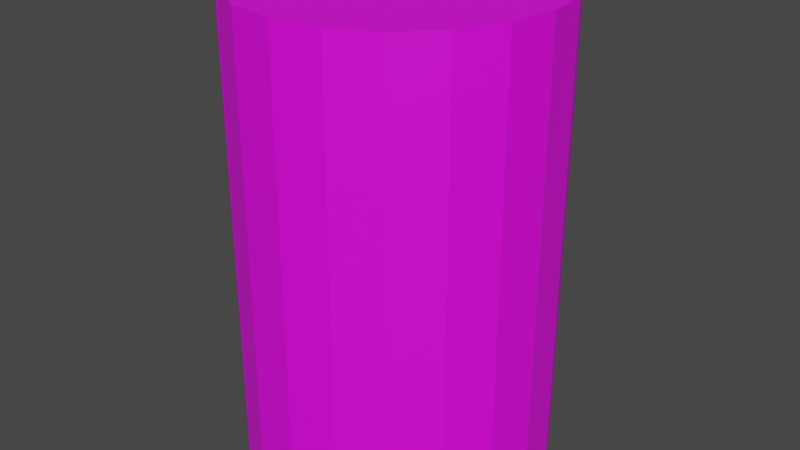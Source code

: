 # Source: OilBarrel.blend  (saved by Blender 2.91.10; exported with 4.5.12 LTS)
import bpy
from mathutils import Matrix  # noqa: F401  (used for matrix-valued properties, if any)

bpy.ops.wm.read_factory_settings(use_empty=True)
scene = bpy.context.scene
scene.name = 'Scene'

# ---- collections
col_collection = bpy.data.collections.new('Collection'); scene.collection.children.link(col_collection)

# ---- images (referenced by path relative to the original .blend; pixels are not part of the script)
import os
ASSET_DIR = os.environ.get("B2B_ASSET_DIR", "")  # directory of the original .blend (textures are referenced by path, not embedded)
HERE = os.path.dirname(os.path.abspath(__file__))  # packed textures are extracted next to this script under _unpacked/

def load_image(name, relpath, width, height, colorspace="sRGB"):
    """Load a texture the original file referenced (path relative to the .blend, or extracted next to this script)."""
    p = next((c for c in (os.path.join(HERE, relpath), os.path.join(ASSET_DIR, relpath)) if relpath and os.path.exists(c)), "")
    if p:
        img = bpy.data.images.load(p, check_existing=True)
        img.name = name
    else:  # same state as the original file: an image datablock whose file is absent (Cycles renders it pink)
        img = bpy.data.images.new(name, width, height)
        img.source = "FILE"
        img.filepath = "//" + (relpath or name)
    img.colorspace_settings.name = colorspace
    return img
img_oilbarrel_jpg = load_image('oilbarrel.jpg', 'oilbarrel.jpg', 1024, 1024, 'sRGB')

# ---- materials (node trees are filled in below, after node groups)
mat_barrel = bpy.data.materials.new('Barrel')
mat_barrel.use_transparent_shadow = False

# ---- material node trees
mat_barrel.use_nodes = True; mat_barrel.node_tree.nodes.clear()
_N = mat_barrel.node_tree.nodes; _L = mat_barrel.node_tree.links
n0 = _N.new('ShaderNodeBsdfPrincipled'); n0.name = 'Principled BSDF'; n0.location = (10, 300)
n0.distribution = 'GGX'
n0.subsurface_method = 'BURLEY'
n0.inputs[3].default_value = 1.45
n0.inputs[27].default_value = (0.0, 0.0, 0.0, 1.0)
n0.inputs[28].default_value = 1.0
n1 = _N.new('ShaderNodeOutputMaterial'); n1.name = 'Material Output'; n1.location = (300, 300)
n2 = _N.new('ShaderNodeTexImage'); n2.name = 'Image Texture'; n2.location = (-343, 167)
n2.image = img_oilbarrel_jpg
_L.new(n0.outputs[0], n1.inputs[0])
_L.new(n2.outputs[0], n0.inputs[0])
n1.is_active_output = True

# ---- world
world_world = bpy.data.worlds.new('World'); scene.world = world_world
world_world.use_nodes = True; world_world.node_tree.nodes.clear()
_N = world_world.node_tree.nodes; _L = world_world.node_tree.links
n0 = _N.new('ShaderNodeOutputWorld'); n0.name = 'World Output'; n0.location = (300, 300)
n1 = _N.new('ShaderNodeBackground'); n1.name = 'Background'; n1.location = (10, 300)
n1.inputs[0].default_value = (0.05088, 0.05088, 0.05088, 1.0)
_L.new(n1.outputs[0], n0.inputs[0])
n0.is_active_output = True
world_world.color = (0.05088, 0.05088, 0.05088)
world_world.use_sun_shadow = False
world_world.sun_shadow_jitter_overblur = 0.0

# ---- meshes
me_cylinder_001 = bpy.data.meshes.new('Cylinder.001')
me_cylinder_001.from_pydata([(0.0, 0.6096, -0.6096), (0.0, 0.6096, 1.239), (0.1884, 0.5798, -0.6096), (0.1884, 0.5798, 1.239), (0.3583, 0.4932, -0.6096), (0.3583, 0.4932, 1.239), (0.4932, 0.3583, -0.6096), (0.4932, 0.3583, 1.239), (0.5798, 0.1884, -0.6096), (0.5798, 0.1884, 1.239), (0.6096, -2.665e-08, -0.6096), (0.6096, -2.665e-08, 1.239), (0.5798, -0.1884, -0.6096), (0.5798, -0.1884, 1.239), (0.4932, -0.3583, -0.6096), (0.4932, -0.3583, 1.239), (0.3583, -0.4932, -0.6096), (0.3583, -0.4932, 1.239), (0.1884, -0.5798, -0.6096), (0.1884, -0.5798, 1.239), (-1.986e-07, -0.6096, -0.6096), (-1.986e-07, -0.6096, 1.239), (-0.1884, -0.5798, -0.6096), (-0.1884, -0.5798, 1.239), (-0.3583, -0.4932, -0.6096), (-0.3583, -0.4932, 1.239), (-0.4932, -0.3583, -0.6096), (-0.4932, -0.3583, 1.239), (-0.5798, -0.1884, -0.6096), (-0.5798, -0.1884, 1.239), (-0.6096, 5.886e-07, -0.6096), (-0.6096, 5.886e-07, 1.239), (-0.5798, 0.1884, -0.6096), (-0.5798, 0.1884, 1.239), (-0.4932, 0.3583, -0.6096), (-0.4932, 0.3583, 1.239), (-0.3583, 0.4932, -0.6096), (-0.3583, 0.4932, 1.239), (-0.1884, 0.5798, -0.6096), (-0.1884, 0.5798, 1.239)], [], [(0, 1, 3, 2), (2, 3, 5, 4), (4, 5, 7, 6), (6, 7, 9, 8), (8, 9, 11, 10), (10, 11, 13, 12), (12, 13, 15, 14), (14, 15, 17, 16), (16, 17, 19, 18), (18, 19, 21, 20), (20, 21, 23, 22), (22, 23, 25, 24), (24, 25, 27, 26), (26, 27, 29, 28), (28, 29, 31, 30), (30, 31, 33, 32), (32, 33, 35, 34), (34, 35, 37, 36), (3, 1, 39, 37, 35, 33, 31, 29, 27, 25, 23, 21, 19, 17, 15, 13, 11, 9, 7, 5), (36, 37, 39, 38), (38, 39, 1, 0), (0, 2, 4, 6, 8, 10, 12, 14, 16, 18, 20, 22, 24, 26, 28, 30, 32, 34, 36, 38)])
_uv = me_cylinder_001.uv_layers.new(name='UVMap')
_uv.uv.foreach_set('vector', [0.5026, 0.386, 0.5026, 0.9912, 0.4529, 0.9912, 0.4529, 0.386, 0.4529, 0.386, 0.4529, 0.9912, 0.4032, 0.9912, 0.4032, 0.386, 0.4032, 0.386, 0.4032, 0.9912, 0.3535, 0.9912, 0.3535, 0.386, 0.3535, 0.386, 0.3535, 0.9912, 0.3038, 0.9912, 0.3038, 0.386, 0.3038, 0.386, 0.3038, 0.9912, 0.2541, 0.9912, 0.2541, 0.386, 0.2541, 0.386, 0.2541, 0.9912, 0.2044, 0.9912, 0.2044, 0.386, 0.2044, 0.386, 0.2044, 0.9912, 0.1547, 0.9912, 0.1547, 0.386, 0.1547, 0.386, 0.1547, 0.9912, 0.1051, 0.9912, 0.1051, 0.386, 0.1051, 0.386, 0.1051, 0.9912, 0.05536, 0.9912, 0.05536, 0.386, 0.05536, 0.386, 0.05536, 0.9912, 0.005675, 0.9912, 0.005675, 0.386, 0.9994, 0.386, 0.9994, 0.9912, 0.9497, 0.9912, 0.9497, 0.386, 0.9497, 0.386, 0.9497, 0.9912, 0.9001, 0.9912, 0.9001, 0.386, 0.9001, 0.386, 0.9001, 0.9912, 0.8504, 0.9912, 0.8504, 0.386, 0.8504, 0.386, 0.8504, 0.9912, 0.8007, 0.9912, 0.8007, 0.386, 0.8007, 0.386, 0.8007, 0.9912, 0.751, 0.9912, 0.751, 0.386, 0.751, 0.386, 0.751, 0.9912, 0.7013, 0.9912, 0.7013, 0.386, 0.7013, 0.386, 0.7013, 0.9912, 0.6516, 0.9912, 0.6516, 0.386, 0.6516, 0.386, 0.6516, 0.9912, 0.6019, 0.9912, 0.6019, 0.386, 0.6107, 0.2707, 0.5752, 0.3175, 0.5264, 0.3515, 0.469, 0.3693, 0.4086, 0.3693, 0.3512, 0.3515, 0.3024, 0.3175, 0.2669, 0.2707, 0.2482, 0.2157, 0.2482, 0.1578, 0.2669, 0.1029, 0.3024, 0.05607, 0.3512, 0.02207, 0.4086, 0.004205, 0.469, 0.004205, 0.5264, 0.02207, 0.5752, 0.05607, 0.6107, 0.1029, 0.6294, 0.1578, 0.6294, 0.2157, 0.6019, 0.386, 0.6019, 0.9912, 0.5522, 0.9912, 0.5522, 0.386, 0.5522, 0.386, 0.5522, 0.9912, 0.5026, 0.9912, 0.5026, 0.386, 1.001, 0.1573, 1.001, 0.2152, 0.9824, 0.2704, 0.9468, 0.3173, 0.8978, 0.3514, 0.8403, 0.3693, 0.7797, 0.3693, 0.7222, 0.3514, 0.6732, 0.3173, 0.6376, 0.2704, 0.6189, 0.2152, 0.6189, 0.1573, 0.6376, 0.1021, 0.6732, 0.0552, 0.7222, 0.02112, 0.7797, 0.003198, 0.8403, 0.003198, 0.8978, 0.02112, 0.9468, 0.0552, 0.9824, 0.1021])
me_cylinder_001.materials.append(mat_barrel)
me_cylinder_001.use_remesh_fix_poles = True
me_cylinder_001.use_remesh_preserve_attributes = False
me_cylinder_001.use_mirror_vertex_groups = False
me_cylinder_001.update()

# ---- objects
ob_cylinder = bpy.data.objects.new('Cylinder', me_cylinder_001)

# ---- transforms, parenting, visibility, modifiers, constraints
ob_cylinder.location = (0.0, 0.0, 0.6174)
ob_cylinder.lineart.crease_threshold = 0.0

# ---- collection membership
col_collection.objects.link(ob_cylinder)

# ---- scene / render settings (as saved in the file)
scene.frame_start = 1; scene.frame_end = 250; scene.frame_set(1)
scene.render.engine = 'BLENDER_EEVEE_NEXT'
scene.cycles.use_denoising = False
scene.cycles.samples = 128
scene.cycles.sampling_pattern = 'TABULATED_SOBOL'
scene.cycles.use_adaptive_sampling = False
scene.cycles.use_light_tree = False
scene.view_settings.view_transform = 'Filmic'
bpy.context.view_layer.update()

# ---- added for rendering (the .blend has no active camera and no usable light): camera, sun
cam_auto = bpy.data.cameras.new('AutoCamera')
cam_auto.lens = 50.0
cam_auto.sensor_width = 36.0
cam_auto.clip_end = 1000.0
ob_auto_camera = bpy.data.objects.new('AutoCamera', cam_auto)
scene.collection.objects.link(ob_auto_camera)
ob_auto_camera.location = (2.33854, -2.80624, 2.80267)
ob_auto_camera.rotation_euler = (1.09748, -7.21219e-08, 0.694738)
scene.camera = ob_auto_camera
light_auto_sun = bpy.data.lights.new('AutoSun', 'SUN')
light_auto_sun.energy = 3.0
light_auto_sun.angle = 0.0523599
ob_auto_sun = bpy.data.objects.new('AutoSun', light_auto_sun)
scene.collection.objects.link(ob_auto_sun)
ob_auto_sun.rotation_euler = (0.872665, 0.174533, 0.523599)
bpy.context.view_layer.update()
